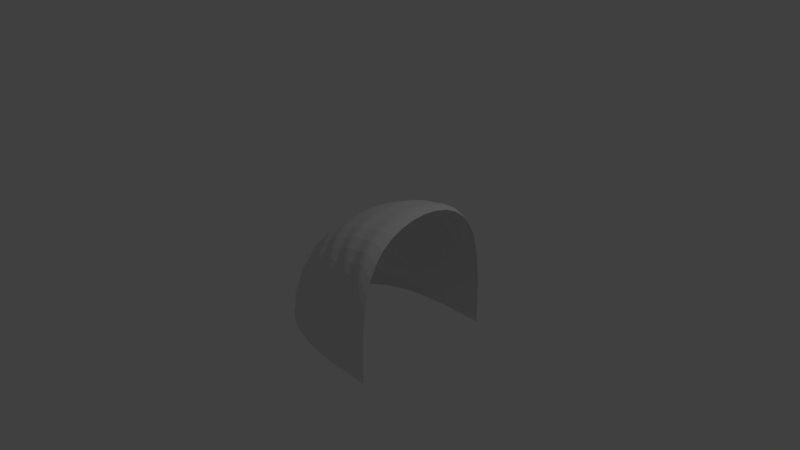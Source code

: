 # Source: pipeBend.blend  (saved by Blender 2.78.0; exported with 4.5.12 LTS)
import bpy
from mathutils import Matrix  # noqa: F401  (used for matrix-valued properties, if any)

bpy.ops.wm.read_factory_settings(use_empty=True)
scene = bpy.context.scene
scene.name = 'Scene'

# ---- collections
col_collection_1 = bpy.data.collections.new('Collection 1'); scene.collection.children.link(col_collection_1)

# ---- world
world_world = bpy.data.worlds.new('World'); scene.world = world_world
world_world.color = (0.05088, 0.05088, 0.05088)
world_world.use_sun_shadow = False
world_world.sun_shadow_jitter_overblur = 0.0
world_world.cycles.sampling_method = 'MANUAL'

# ---- cameras
cam_camera = bpy.data.cameras.new('Camera')
cam_camera.clip_end = 100.0
cam_camera.lens = 35.0
cam_camera.sensor_width = 32.0
cam_camera.sensor_height = 18.0
cam_camera.ortho_scale = 7.314
cam_camera.dof.focus_distance = 0.0
cam_camera.dof.aperture_fstop = 128.0

# ---- lights
light_lamp = bpy.data.lights.new('Lamp', 'POINT')
light_lamp.transmission_factor = 0.0
light_lamp.cutoff_distance = 30.0
light_lamp.energy = 100.0
light_lamp.shadow_buffer_clip_start = 1.001
light_lamp.shadow_soft_size = 0.1
light_lamp.shadow_maximum_resolution = 0.006
light_lamp.use_absolute_resolution = True

# ---- meshes
me_circle = bpy.data.meshes.new('Circle')
me_circle.from_pydata([(-1.501e-06, 0.4998, 0.5), (-0.1951, 0.4806, 0.5), (-0.3827, 0.4237, 0.5), (-0.5556, 0.3313, 0.5), (-0.7071, 0.2069, 0.5), (-0.8315, 0.05541, 0.5), (-0.9239, -0.1175, 0.5), (-0.9808, -0.3051, 0.5), (-1.0, -0.5002, 0.5), (-1.093e-08, -0.5002, 0.5), (-1.501e-06, 0.4998, -0.5), (-0.1951, 0.4806, -0.5), (-0.3827, 0.4237, -0.5), (-0.5556, 0.3313, -0.5), (-0.7071, 0.2069, -0.5), (-0.8315, 0.05541, -0.5), (-0.9239, -0.1175, -0.5), (-0.9808, -0.3051, -0.5), (-1.0, -0.5002, -0.5), (-1.093e-08, -0.5002, -0.5)], [(9, 19)], [(1, 9, 0), (2, 9, 1), (3, 9, 2), (4, 9, 3), (5, 9, 4), (6, 9, 5), (7, 9, 6), (8, 9, 7), (11, 10, 19), (12, 11, 19), (13, 12, 19), (14, 13, 19), (15, 14, 19), (16, 15, 19), (17, 16, 19), (18, 17, 19), (5, 4, 14, 15), (2, 1, 11, 12), (6, 5, 15, 16), (3, 2, 12, 13), (7, 6, 16, 17), (4, 3, 13, 14), (1, 0, 10, 11), (8, 7, 17, 18)])
me_circle.use_remesh_preserve_volume = False
me_circle.use_remesh_preserve_attributes = False
me_circle.use_mirror_vertex_groups = False
me_circle.update()

# ---- objects
ob_circle = bpy.data.objects.new('Circle', me_circle)
ob_lamp = bpy.data.objects.new('Lamp', light_lamp)
ob_camera = bpy.data.objects.new('Camera', cam_camera)

# ---- transforms, parenting, visibility, modifiers, constraints
ob_circle.location = (0.0, 0.0, -1.0)
ob_circle.rotation_euler = (0.0, 1.571, 1.571)
ob_circle.scale = (2.0, 2.0, 2.0)
ob_circle.lineart.crease_threshold = 0.0
_m = ob_circle.modifiers.new('Subsurf', 'SUBSURF')
_m.uv_smooth = 'PRESERVE_CORNERS'
_m.levels = 3
_m.render_levels = 3
_m.show_only_control_edges = False
ob_lamp.location = (4.076, 1.005, 5.904)
ob_lamp.rotation_euler = (0.6503, 0.05522, 1.866)
ob_lamp.lock_rotations_4d = False
ob_lamp.empty_display_type = 'ARROWS'
ob_lamp.color = (0.0, 0.0, 0.0, 0.0)
ob_lamp.lineart.crease_threshold = 0.0
ob_camera.location = (7.481, -6.508, 5.344)
ob_camera.rotation_euler = (1.109, 0.0, 0.8149)
ob_camera.lock_rotations_4d = False
ob_camera.empty_display_type = 'ARROWS'
ob_camera.color = (0.0, 0.0, 0.0, 0.0)
ob_camera.display_type = 'WIRE'
ob_camera.lineart.crease_threshold = 0.0

# ---- collection membership
col_collection_1.objects.link(ob_circle)
col_collection_1.objects.link(ob_lamp)
col_collection_1.objects.link(ob_camera)

# ---- scene / render settings (as saved in the file)
scene.camera = ob_camera
scene.frame_start = 1; scene.frame_end = 250; scene.frame_set(1)
scene.render.engine = 'BLENDER_EEVEE_NEXT'
scene.render.resolution_percentage = 50
scene.render.dither_intensity = 0.0
scene.cycles.use_denoising = False
scene.cycles.samples = 128
scene.cycles.sampling_pattern = 'TABULATED_SOBOL'
scene.cycles.light_sampling_threshold = 0.0
scene.cycles.use_adaptive_sampling = False
scene.cycles.use_light_tree = False
scene.cycles.blur_glossy = 0.0
scene.cycles.sample_clamp_indirect = 0.0
scene.view_settings.view_transform = 'Standard'
bpy.context.view_layer.update()
